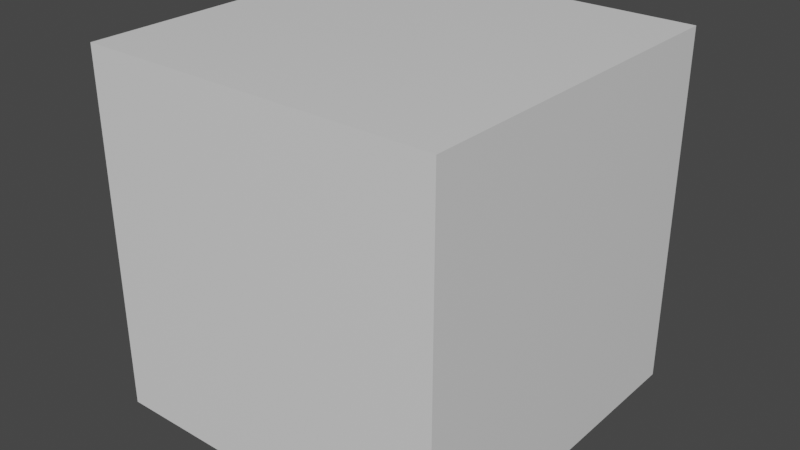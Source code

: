 # Source: minimal_abc-v6_no_anim.blend  (saved by Blender 2.91.10; exported with 4.5.12 LTS)
import bpy
from mathutils import Matrix  # noqa: F401  (used for matrix-valued properties, if any)

bpy.ops.wm.read_factory_settings(use_empty=True)
scene = bpy.context.scene
scene.name = 'Scene'

# ---- collections
col_collection = bpy.data.collections.new('Collection'); scene.collection.children.link(col_collection)

# ---- materials (node trees are filled in below, after node groups)
mat_material = bpy.data.materials.new('Material')
mat_material.alpha_threshold = 0.0
mat_material.use_transparent_shadow = False
mat_material.line_color = (0.0, 0.0, 0.0, 1.0)

# ---- material node trees
mat_material.use_nodes = True; mat_material.node_tree.nodes.clear()
_N = mat_material.node_tree.nodes; _L = mat_material.node_tree.links
n0 = _N.new('ShaderNodeOutputMaterial'); n0.name = 'Material Output'; n0.location = (300, 300)
n1 = _N.new('ShaderNodeBsdfPrincipled'); n1.name = 'Principled BSDF'; n1.location = (10, 300)
n1.distribution = 'GGX'
n1.subsurface_method = 'BURLEY'
n1.inputs[2].default_value = 0.4
n1.inputs[3].default_value = 1.45
n1.inputs[27].default_value = (0.0, 0.0, 0.0, 1.0)
n1.inputs[28].default_value = 1.0
_L.new(n1.outputs[0], n0.inputs[0])
n0.is_active_output = True

# ---- world
world_world = bpy.data.worlds.new('World'); scene.world = world_world
world_world.use_nodes = True; world_world.node_tree.nodes.clear()
_N = world_world.node_tree.nodes; _L = world_world.node_tree.links
n0 = _N.new('ShaderNodeOutputWorld'); n0.name = 'World Output'; n0.location = (300, 300)
n1 = _N.new('ShaderNodeBackground'); n1.name = 'Background'; n1.location = (10, 300)
n1.inputs[0].default_value = (0.05088, 0.05088, 0.05088, 1.0)
_L.new(n1.outputs[0], n0.inputs[0])
n0.is_active_output = True
world_world.color = (0.05088, 0.05088, 0.05088)
world_world.use_sun_shadow = False
world_world.sun_shadow_jitter_overblur = 0.0

# ---- meshes
me_cube = bpy.data.meshes.new('Cube')
me_cube.from_pydata([(5.0, 5.0, 5.0), (5.0, 5.0, -5.0), (5.0, -5.0, 5.0), (5.0, -5.0, -5.0), (-5.0, 5.0, 5.0), (-5.0, 5.0, -5.0), (-5.0, -5.0, 5.0), (-5.0, -5.0, -5.0)], [], [(4, 0, 2), (2, 3, 7), (6, 7, 5), (1, 5, 7), (0, 1, 3), (4, 5, 1), (4, 2, 6), (2, 7, 6), (6, 5, 4), (1, 7, 3), (0, 3, 2), (4, 1, 0)])
_uv = me_cube.uv_layers.new(name='UVMap')
_uv.uv.foreach_set('vector', [0.875, 0.5, 0.625, 0.5, 0.625, 0.75, 0.625, 0.75, 0.375, 0.75, 0.375, 1.0, 0.625, 0.0, 0.375, 0.0, 0.375, 0.25, 0.375, 0.5, 0.125, 0.5, 0.125, 0.75, 0.625, 0.5, 0.375, 0.5, 0.375, 0.75, 0.625, 0.25, 0.375, 0.25, 0.375, 0.5, 0.875, 0.5, 0.625, 0.75, 0.875, 0.75, 0.625, 0.75, 0.375, 1.0, 0.625, 1.0, 0.625, 0.0, 0.375, 0.25, 0.625, 0.25, 0.375, 0.5, 0.125, 0.75, 0.375, 0.75, 0.625, 0.5, 0.375, 0.75, 0.625, 0.75, 0.625, 0.25, 0.375, 0.5, 0.625, 0.5])
me_cube.materials.append(mat_material)
me_cube.use_remesh_preserve_volume = False
me_cube.use_remesh_preserve_attributes = False
me_cube.use_mirror_vertex_groups = False
me_cube.update()
arm_armature = bpy.data.armatures.new('Armature')  # bones are not reproduced

# ---- objects
ob_cube = bpy.data.objects.new('Cube', me_cube)
ob_armature = bpy.data.objects.new('Armature', arm_armature)

# ---- transforms, parenting, visibility, modifiers, constraints
ob_cube.parent = ob_armature
ob_cube.location = (0.0, 0.0, 0.0)
ob_cube.lock_rotations_4d = False
ob_cube.empty_display_type = 'ARROWS'
ob_cube.lineart.crease_threshold = 0.0
_vg = ob_cube.vertex_groups.new(name='root')
_vg = ob_cube.vertex_groups.new(name='cube')
_vg.add([0, 1, 2, 3, 4, 5, 6, 7], 1.0, 'REPLACE')
_m = ob_cube.modifiers.new('Armature', 'ARMATURE')
_m.object = ob_armature
ob_armature.location = (0.0, 0.0, 0.0)
ob_armature.rotation_euler = (1.571, 0.0, 0.0)
ob_armature.scale = (-1.0, 1.0, -1.0)
ob_armature.show_in_front = True
ob_armature.lineart.crease_threshold = 0.0

# ---- collection membership
col_collection.objects.link(ob_cube)
col_collection.objects.link(ob_armature)

# ---- scene / render settings (as saved in the file)
scene.frame_start = 0; scene.frame_end = 250; scene.frame_set(0)
scene.render.engine = 'BLENDER_EEVEE_NEXT'
scene.cycles.use_denoising = False
scene.cycles.samples = 128
scene.cycles.sampling_pattern = 'TABULATED_SOBOL'
scene.cycles.use_adaptive_sampling = False
scene.cycles.use_light_tree = False
scene.view_settings.view_transform = 'Filmic'
bpy.context.view_layer.update()

# ---- added for rendering (the .blend has no active camera and no usable light): camera, sun
cam_auto = bpy.data.cameras.new('AutoCamera')
cam_auto.lens = 50.0
cam_auto.sensor_width = 36.0
cam_auto.clip_end = 1000.0
ob_auto_camera = bpy.data.objects.new('AutoCamera', cam_auto)
scene.collection.objects.link(ob_auto_camera)
ob_auto_camera.location = (16.0254, -19.2304, 12.8203)
ob_auto_camera.rotation_euler = (1.09748, -7.21219e-08, 0.694738)
scene.camera = ob_auto_camera
light_auto_sun = bpy.data.lights.new('AutoSun', 'SUN')
light_auto_sun.energy = 3.0
light_auto_sun.angle = 0.0523599
ob_auto_sun = bpy.data.objects.new('AutoSun', light_auto_sun)
scene.collection.objects.link(ob_auto_sun)
ob_auto_sun.rotation_euler = (0.872665, 0.174533, 0.523599)
bpy.context.view_layer.update()
